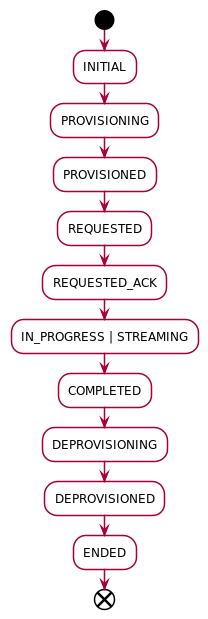

The diagram above was rendered by PlantUML. Its source (embedded in the PNG):
@startuml Pull

skinParam NoteBackgroundColor WhiteSmoke
skinParam NoteFontColor Black
skinParam ParticipantBackgroundColor WhiteSmoke
skinParam ActorBackgroundColor WhiteSmoke
skinParam AgentBackgroundColor White
skinParam AgentBorderColor SkyBlue
skinparam shadowing false

!define ConsumerColor f8f2ff
!define ProviderColor d9edff
!define WarningColor Business
!define LeadColor Technology

!define StateColor #White

start
StateColor:INITIAL;
StateColor:PROVISIONING;
StateColor:PROVISIONED;
StateColor:REQUESTED;
StateColor:REQUESTED_ACK;
StateColor:IN_PROGRESS | STREAMING;
StateColor:COMPLETED;
StateColor:DEPROVISIONING;
StateColor:DEPROVISIONED;
StateColor:ENDED;
end

@enduml